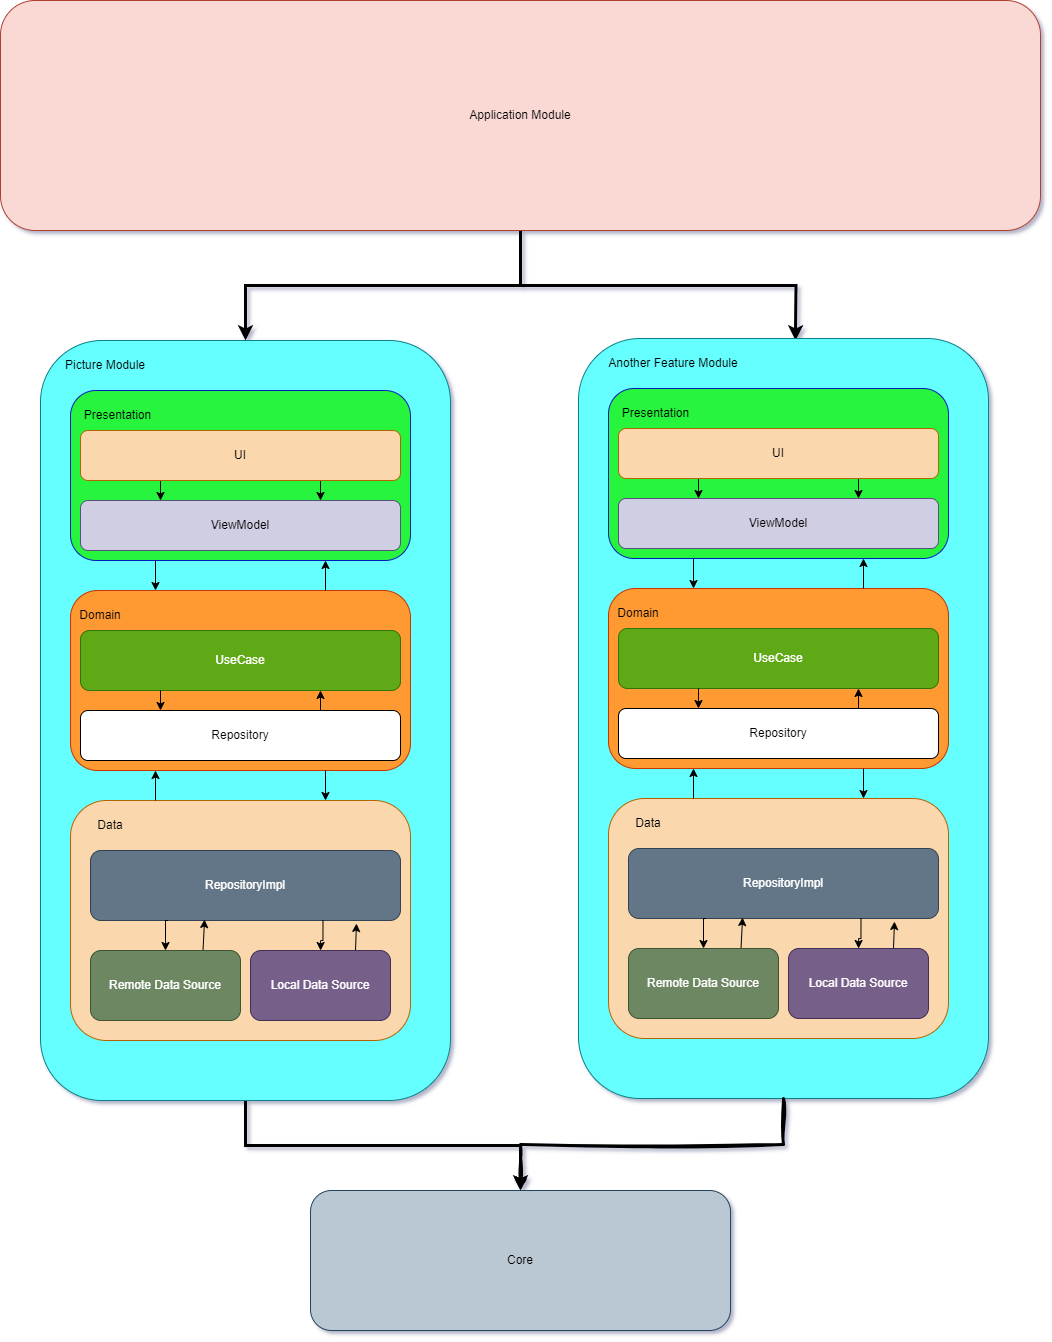

The diagram above was exported from draw.io. Its source (the exported page's mxGraphModel, read from the mxfile embedded in the PNG):
<mxGraphModel dx="1909" dy="971" grid="0" gridSize="10" guides="1" tooltips="1" connect="1" arrows="1" fold="1" page="1" pageScale="1" pageWidth="1169" pageHeight="1654" background="#FFFFFF" math="0" shadow="1">
  <root>
    <mxCell id="0" />
    <mxCell id="1" parent="0" />
    <mxCell id="hy1gMikqVrI6afN7SxnL-1" value="Core" style="rounded=1;whiteSpace=wrap;html=1;fillColor=#bac8d3;strokeColor=#23445d;" parent="1" vertex="1">
      <mxGeometry x="390" y="1450" width="420" height="140" as="geometry" />
    </mxCell>
    <mxCell id="hy1gMikqVrI6afN7SxnL-39" style="edgeStyle=orthogonalEdgeStyle;rounded=0;orthogonalLoop=1;jettySize=auto;html=1;entryX=0.5;entryY=0;entryDx=0;entryDy=0;strokeWidth=3;strokeColor=#000000;" parent="1" source="hy1gMikqVrI6afN7SxnL-38" target="hy1gMikqVrI6afN7SxnL-3" edge="1">
      <mxGeometry relative="1" as="geometry" />
    </mxCell>
    <mxCell id="hy1gMikqVrI6afN7SxnL-130" style="edgeStyle=orthogonalEdgeStyle;rounded=0;orthogonalLoop=1;jettySize=auto;html=1;entryX=0.5;entryY=0;entryDx=0;entryDy=0;strokeWidth=3;strokeColor=#000000;" parent="1" source="hy1gMikqVrI6afN7SxnL-38" edge="1">
      <mxGeometry relative="1" as="geometry">
        <mxPoint x="875" y="600" as="targetPoint" />
      </mxGeometry>
    </mxCell>
    <mxCell id="hy1gMikqVrI6afN7SxnL-38" value="Application Module" style="rounded=1;whiteSpace=wrap;html=1;fillColor=#fad9d5;strokeColor=#ae4132;" parent="1" vertex="1">
      <mxGeometry x="80" y="260" width="1040" height="230" as="geometry" />
    </mxCell>
    <mxCell id="hy1gMikqVrI6afN7SxnL-129" style="edgeStyle=orthogonalEdgeStyle;rounded=0;orthogonalLoop=1;jettySize=auto;html=1;entryX=0.5;entryY=0;entryDx=0;entryDy=0;strokeColor=#000000;strokeWidth=3;" parent="1" source="hy1gMikqVrI6afN7SxnL-3" target="hy1gMikqVrI6afN7SxnL-1" edge="1">
      <mxGeometry relative="1" as="geometry" />
    </mxCell>
    <mxCell id="jZmPFJhS_8oVHPdJ4Jov-1" value="" style="group" vertex="1" connectable="0" parent="1">
      <mxGeometry x="120" y="600" width="410" height="760" as="geometry" />
    </mxCell>
    <mxCell id="hy1gMikqVrI6afN7SxnL-3" value="" style="rounded=1;whiteSpace=wrap;html=1;fillColor=#66FFFF;strokeColor=#0e8088;movable=1;resizable=1;rotatable=1;deletable=1;editable=1;locked=0;connectable=1;" parent="jZmPFJhS_8oVHPdJ4Jov-1" vertex="1">
      <mxGeometry width="410" height="760" as="geometry" />
    </mxCell>
    <mxCell id="hy1gMikqVrI6afN7SxnL-40" value="" style="group" parent="jZmPFJhS_8oVHPdJ4Jov-1" vertex="1" connectable="0">
      <mxGeometry x="10" y="10" width="360" height="690" as="geometry" />
    </mxCell>
    <mxCell id="hy1gMikqVrI6afN7SxnL-4" value="Picture Module" style="text;html=1;strokeColor=none;fillColor=none;align=center;verticalAlign=middle;whiteSpace=wrap;rounded=0;" parent="hy1gMikqVrI6afN7SxnL-40" vertex="1">
      <mxGeometry width="110" height="30" as="geometry" />
    </mxCell>
    <mxCell id="hy1gMikqVrI6afN7SxnL-5" value="" style="rounded=1;whiteSpace=wrap;html=1;fillColor=#fad7ac;strokeColor=#b46504;" parent="hy1gMikqVrI6afN7SxnL-40" vertex="1">
      <mxGeometry x="20" y="450" width="340" height="240" as="geometry" />
    </mxCell>
    <mxCell id="hy1gMikqVrI6afN7SxnL-7" value="Data" style="text;html=1;strokeColor=none;fillColor=none;align=center;verticalAlign=middle;whiteSpace=wrap;rounded=0;" parent="hy1gMikqVrI6afN7SxnL-40" vertex="1">
      <mxGeometry x="30" y="460" width="60" height="30" as="geometry" />
    </mxCell>
    <mxCell id="hy1gMikqVrI6afN7SxnL-8" value="RepositoryImpl" style="rounded=1;whiteSpace=wrap;html=1;fillColor=#647687;fontColor=#ffffff;strokeColor=#314354;" parent="hy1gMikqVrI6afN7SxnL-40" vertex="1">
      <mxGeometry x="40" y="500" width="310" height="70" as="geometry" />
    </mxCell>
    <mxCell id="hy1gMikqVrI6afN7SxnL-19" style="edgeStyle=orthogonalEdgeStyle;rounded=0;orthogonalLoop=1;jettySize=auto;html=1;exitX=0.75;exitY=0;exitDx=0;exitDy=0;entryX=0.368;entryY=0.986;entryDx=0;entryDy=0;entryPerimeter=0;" parent="hy1gMikqVrI6afN7SxnL-40" source="hy1gMikqVrI6afN7SxnL-9" target="hy1gMikqVrI6afN7SxnL-8" edge="1">
      <mxGeometry relative="1" as="geometry" />
    </mxCell>
    <mxCell id="hy1gMikqVrI6afN7SxnL-9" value="Remote Data Source" style="rounded=1;whiteSpace=wrap;html=1;fillColor=#6d8764;fontColor=#ffffff;strokeColor=#3A5431;" parent="hy1gMikqVrI6afN7SxnL-40" vertex="1">
      <mxGeometry x="40" y="600" width="150" height="70" as="geometry" />
    </mxCell>
    <mxCell id="hy1gMikqVrI6afN7SxnL-18" style="edgeStyle=orthogonalEdgeStyle;rounded=0;orthogonalLoop=1;jettySize=auto;html=1;exitX=0.25;exitY=1;exitDx=0;exitDy=0;entryX=0.5;entryY=0;entryDx=0;entryDy=0;" parent="hy1gMikqVrI6afN7SxnL-40" source="hy1gMikqVrI6afN7SxnL-8" target="hy1gMikqVrI6afN7SxnL-9" edge="1">
      <mxGeometry relative="1" as="geometry" />
    </mxCell>
    <mxCell id="hy1gMikqVrI6afN7SxnL-22" style="edgeStyle=orthogonalEdgeStyle;rounded=0;orthogonalLoop=1;jettySize=auto;html=1;exitX=0.75;exitY=0;exitDx=0;exitDy=0;entryX=0.858;entryY=1.043;entryDx=0;entryDy=0;entryPerimeter=0;" parent="hy1gMikqVrI6afN7SxnL-40" source="hy1gMikqVrI6afN7SxnL-10" target="hy1gMikqVrI6afN7SxnL-8" edge="1">
      <mxGeometry relative="1" as="geometry" />
    </mxCell>
    <mxCell id="hy1gMikqVrI6afN7SxnL-10" value="Local Data Source" style="rounded=1;whiteSpace=wrap;html=1;fillColor=#76608a;fontColor=#ffffff;strokeColor=#432D57;" parent="hy1gMikqVrI6afN7SxnL-40" vertex="1">
      <mxGeometry x="200" y="600" width="140" height="70" as="geometry" />
    </mxCell>
    <mxCell id="hy1gMikqVrI6afN7SxnL-23" style="edgeStyle=orthogonalEdgeStyle;rounded=0;orthogonalLoop=1;jettySize=auto;html=1;exitX=0.75;exitY=1;exitDx=0;exitDy=0;" parent="hy1gMikqVrI6afN7SxnL-40" source="hy1gMikqVrI6afN7SxnL-8" target="hy1gMikqVrI6afN7SxnL-10" edge="1">
      <mxGeometry relative="1" as="geometry">
        <Array as="points">
          <mxPoint x="273" y="590" />
          <mxPoint x="270" y="590" />
        </Array>
      </mxGeometry>
    </mxCell>
    <mxCell id="hy1gMikqVrI6afN7SxnL-11" value="" style="rounded=1;whiteSpace=wrap;html=1;fillColor=#FF9933;strokeColor=#C73500;fontColor=#000000;" parent="hy1gMikqVrI6afN7SxnL-40" vertex="1">
      <mxGeometry x="20" y="240" width="340" height="180" as="geometry" />
    </mxCell>
    <mxCell id="hy1gMikqVrI6afN7SxnL-17" style="edgeStyle=orthogonalEdgeStyle;rounded=0;orthogonalLoop=1;jettySize=auto;html=1;exitX=0.25;exitY=0;exitDx=0;exitDy=0;entryX=0.25;entryY=1;entryDx=0;entryDy=0;" parent="hy1gMikqVrI6afN7SxnL-40" source="hy1gMikqVrI6afN7SxnL-5" target="hy1gMikqVrI6afN7SxnL-11" edge="1">
      <mxGeometry relative="1" as="geometry" />
    </mxCell>
    <mxCell id="hy1gMikqVrI6afN7SxnL-12" value="Domain" style="text;html=1;strokeColor=none;fillColor=none;align=center;verticalAlign=middle;whiteSpace=wrap;rounded=0;" parent="hy1gMikqVrI6afN7SxnL-40" vertex="1">
      <mxGeometry x="20" y="250" width="60" height="30" as="geometry" />
    </mxCell>
    <mxCell id="hy1gMikqVrI6afN7SxnL-13" value="UseCase" style="rounded=1;whiteSpace=wrap;html=1;fillColor=#60a917;fontColor=#ffffff;strokeColor=#2D7600;" parent="hy1gMikqVrI6afN7SxnL-40" vertex="1">
      <mxGeometry x="30" y="280" width="320" height="60" as="geometry" />
    </mxCell>
    <mxCell id="hy1gMikqVrI6afN7SxnL-27" style="edgeStyle=orthogonalEdgeStyle;rounded=0;orthogonalLoop=1;jettySize=auto;html=1;exitX=0.75;exitY=0;exitDx=0;exitDy=0;entryX=0.75;entryY=1;entryDx=0;entryDy=0;" parent="hy1gMikqVrI6afN7SxnL-40" source="hy1gMikqVrI6afN7SxnL-14" target="hy1gMikqVrI6afN7SxnL-13" edge="1">
      <mxGeometry relative="1" as="geometry" />
    </mxCell>
    <mxCell id="hy1gMikqVrI6afN7SxnL-14" value="Repository" style="rounded=1;whiteSpace=wrap;html=1;" parent="hy1gMikqVrI6afN7SxnL-40" vertex="1">
      <mxGeometry x="30" y="360" width="320" height="50" as="geometry" />
    </mxCell>
    <mxCell id="hy1gMikqVrI6afN7SxnL-26" style="edgeStyle=orthogonalEdgeStyle;rounded=0;orthogonalLoop=1;jettySize=auto;html=1;exitX=0.25;exitY=1;exitDx=0;exitDy=0;entryX=0.25;entryY=0;entryDx=0;entryDy=0;" parent="hy1gMikqVrI6afN7SxnL-40" source="hy1gMikqVrI6afN7SxnL-13" target="hy1gMikqVrI6afN7SxnL-14" edge="1">
      <mxGeometry relative="1" as="geometry" />
    </mxCell>
    <mxCell id="hy1gMikqVrI6afN7SxnL-15" value="" style="endArrow=classic;html=1;rounded=0;entryX=0.75;entryY=0;entryDx=0;entryDy=0;exitX=0.75;exitY=1;exitDx=0;exitDy=0;" parent="hy1gMikqVrI6afN7SxnL-40" source="hy1gMikqVrI6afN7SxnL-11" target="hy1gMikqVrI6afN7SxnL-5" edge="1">
      <mxGeometry width="50" height="50" relative="1" as="geometry">
        <mxPoint x="235" y="420" as="sourcePoint" />
        <mxPoint x="295" y="480" as="targetPoint" />
      </mxGeometry>
    </mxCell>
    <mxCell id="hy1gMikqVrI6afN7SxnL-35" style="edgeStyle=orthogonalEdgeStyle;rounded=0;orthogonalLoop=1;jettySize=auto;html=1;exitX=0.25;exitY=1;exitDx=0;exitDy=0;entryX=0.25;entryY=0;entryDx=0;entryDy=0;" parent="hy1gMikqVrI6afN7SxnL-40" source="hy1gMikqVrI6afN7SxnL-28" target="hy1gMikqVrI6afN7SxnL-11" edge="1">
      <mxGeometry relative="1" as="geometry" />
    </mxCell>
    <mxCell id="hy1gMikqVrI6afN7SxnL-28" value="" style="rounded=1;whiteSpace=wrap;html=1;fillColor=#25f43d;strokeColor=#001DBC;fontColor=#ffffff;" parent="hy1gMikqVrI6afN7SxnL-40" vertex="1">
      <mxGeometry x="20" y="40" width="340" height="170" as="geometry" />
    </mxCell>
    <mxCell id="hy1gMikqVrI6afN7SxnL-36" style="edgeStyle=orthogonalEdgeStyle;rounded=0;orthogonalLoop=1;jettySize=auto;html=1;exitX=0.75;exitY=0;exitDx=0;exitDy=0;entryX=0.75;entryY=1;entryDx=0;entryDy=0;" parent="hy1gMikqVrI6afN7SxnL-40" source="hy1gMikqVrI6afN7SxnL-11" target="hy1gMikqVrI6afN7SxnL-28" edge="1">
      <mxGeometry relative="1" as="geometry" />
    </mxCell>
    <mxCell id="hy1gMikqVrI6afN7SxnL-29" value="Presentation" style="text;html=1;strokeColor=none;fillColor=none;align=center;verticalAlign=middle;whiteSpace=wrap;rounded=0;" parent="hy1gMikqVrI6afN7SxnL-40" vertex="1">
      <mxGeometry x="25" y="50" width="85" height="30" as="geometry" />
    </mxCell>
    <mxCell id="hy1gMikqVrI6afN7SxnL-30" value="ViewModel" style="rounded=1;whiteSpace=wrap;html=1;fillColor=#d0cee2;strokeColor=#56517e;" parent="hy1gMikqVrI6afN7SxnL-40" vertex="1">
      <mxGeometry x="30" y="150" width="320" height="50" as="geometry" />
    </mxCell>
    <mxCell id="hy1gMikqVrI6afN7SxnL-33" style="edgeStyle=orthogonalEdgeStyle;rounded=0;orthogonalLoop=1;jettySize=auto;html=1;exitX=0.75;exitY=1;exitDx=0;exitDy=0;entryX=0.75;entryY=0;entryDx=0;entryDy=0;" parent="hy1gMikqVrI6afN7SxnL-40" source="hy1gMikqVrI6afN7SxnL-31" target="hy1gMikqVrI6afN7SxnL-30" edge="1">
      <mxGeometry relative="1" as="geometry" />
    </mxCell>
    <mxCell id="hy1gMikqVrI6afN7SxnL-34" style="edgeStyle=orthogonalEdgeStyle;rounded=0;orthogonalLoop=1;jettySize=auto;html=1;exitX=0.25;exitY=1;exitDx=0;exitDy=0;entryX=0.25;entryY=0;entryDx=0;entryDy=0;" parent="hy1gMikqVrI6afN7SxnL-40" source="hy1gMikqVrI6afN7SxnL-31" target="hy1gMikqVrI6afN7SxnL-30" edge="1">
      <mxGeometry relative="1" as="geometry" />
    </mxCell>
    <mxCell id="hy1gMikqVrI6afN7SxnL-31" value="UI" style="rounded=1;whiteSpace=wrap;html=1;fillColor=#fad7ac;strokeColor=#b46504;" parent="hy1gMikqVrI6afN7SxnL-40" vertex="1">
      <mxGeometry x="30" y="80" width="320" height="50" as="geometry" />
    </mxCell>
    <mxCell id="jZmPFJhS_8oVHPdJ4Jov-2" value="" style="group" vertex="1" connectable="0" parent="1">
      <mxGeometry x="658" y="598" width="410" height="760" as="geometry" />
    </mxCell>
    <mxCell id="jZmPFJhS_8oVHPdJ4Jov-3" value="" style="rounded=1;whiteSpace=wrap;html=1;fillColor=#66FFFF;strokeColor=#0e8088;movable=1;resizable=1;rotatable=1;deletable=1;editable=1;locked=0;connectable=1;" vertex="1" parent="jZmPFJhS_8oVHPdJ4Jov-2">
      <mxGeometry width="410" height="760" as="geometry" />
    </mxCell>
    <mxCell id="jZmPFJhS_8oVHPdJ4Jov-4" value="" style="group" vertex="1" connectable="0" parent="jZmPFJhS_8oVHPdJ4Jov-2">
      <mxGeometry x="10" y="10" width="360" height="690" as="geometry" />
    </mxCell>
    <mxCell id="jZmPFJhS_8oVHPdJ4Jov-5" value="Another Feature Module" style="text;html=1;strokeColor=none;fillColor=none;align=center;verticalAlign=middle;whiteSpace=wrap;rounded=0;" vertex="1" parent="jZmPFJhS_8oVHPdJ4Jov-4">
      <mxGeometry width="170" height="30" as="geometry" />
    </mxCell>
    <mxCell id="jZmPFJhS_8oVHPdJ4Jov-6" value="" style="rounded=1;whiteSpace=wrap;html=1;fillColor=#fad7ac;strokeColor=#b46504;" vertex="1" parent="jZmPFJhS_8oVHPdJ4Jov-4">
      <mxGeometry x="20" y="450" width="340" height="240" as="geometry" />
    </mxCell>
    <mxCell id="jZmPFJhS_8oVHPdJ4Jov-7" value="Data" style="text;html=1;strokeColor=none;fillColor=none;align=center;verticalAlign=middle;whiteSpace=wrap;rounded=0;" vertex="1" parent="jZmPFJhS_8oVHPdJ4Jov-4">
      <mxGeometry x="30" y="460" width="60" height="30" as="geometry" />
    </mxCell>
    <mxCell id="jZmPFJhS_8oVHPdJ4Jov-8" value="RepositoryImpl" style="rounded=1;whiteSpace=wrap;html=1;fillColor=#647687;fontColor=#ffffff;strokeColor=#314354;" vertex="1" parent="jZmPFJhS_8oVHPdJ4Jov-4">
      <mxGeometry x="40" y="500" width="310" height="70" as="geometry" />
    </mxCell>
    <mxCell id="jZmPFJhS_8oVHPdJ4Jov-9" style="edgeStyle=orthogonalEdgeStyle;rounded=0;orthogonalLoop=1;jettySize=auto;html=1;exitX=0.75;exitY=0;exitDx=0;exitDy=0;entryX=0.368;entryY=0.986;entryDx=0;entryDy=0;entryPerimeter=0;" edge="1" parent="jZmPFJhS_8oVHPdJ4Jov-4" source="jZmPFJhS_8oVHPdJ4Jov-10" target="jZmPFJhS_8oVHPdJ4Jov-8">
      <mxGeometry relative="1" as="geometry" />
    </mxCell>
    <mxCell id="jZmPFJhS_8oVHPdJ4Jov-10" value="Remote Data Source" style="rounded=1;whiteSpace=wrap;html=1;fillColor=#6d8764;fontColor=#ffffff;strokeColor=#3A5431;" vertex="1" parent="jZmPFJhS_8oVHPdJ4Jov-4">
      <mxGeometry x="40" y="600" width="150" height="70" as="geometry" />
    </mxCell>
    <mxCell id="jZmPFJhS_8oVHPdJ4Jov-11" style="edgeStyle=orthogonalEdgeStyle;rounded=0;orthogonalLoop=1;jettySize=auto;html=1;exitX=0.25;exitY=1;exitDx=0;exitDy=0;entryX=0.5;entryY=0;entryDx=0;entryDy=0;" edge="1" parent="jZmPFJhS_8oVHPdJ4Jov-4" source="jZmPFJhS_8oVHPdJ4Jov-8" target="jZmPFJhS_8oVHPdJ4Jov-10">
      <mxGeometry relative="1" as="geometry" />
    </mxCell>
    <mxCell id="jZmPFJhS_8oVHPdJ4Jov-12" style="edgeStyle=orthogonalEdgeStyle;rounded=0;orthogonalLoop=1;jettySize=auto;html=1;exitX=0.75;exitY=0;exitDx=0;exitDy=0;entryX=0.858;entryY=1.043;entryDx=0;entryDy=0;entryPerimeter=0;" edge="1" parent="jZmPFJhS_8oVHPdJ4Jov-4" source="jZmPFJhS_8oVHPdJ4Jov-13" target="jZmPFJhS_8oVHPdJ4Jov-8">
      <mxGeometry relative="1" as="geometry" />
    </mxCell>
    <mxCell id="jZmPFJhS_8oVHPdJ4Jov-13" value="Local Data Source" style="rounded=1;whiteSpace=wrap;html=1;fillColor=#76608a;fontColor=#ffffff;strokeColor=#432D57;" vertex="1" parent="jZmPFJhS_8oVHPdJ4Jov-4">
      <mxGeometry x="200" y="600" width="140" height="70" as="geometry" />
    </mxCell>
    <mxCell id="jZmPFJhS_8oVHPdJ4Jov-14" style="edgeStyle=orthogonalEdgeStyle;rounded=0;orthogonalLoop=1;jettySize=auto;html=1;exitX=0.75;exitY=1;exitDx=0;exitDy=0;" edge="1" parent="jZmPFJhS_8oVHPdJ4Jov-4" source="jZmPFJhS_8oVHPdJ4Jov-8" target="jZmPFJhS_8oVHPdJ4Jov-13">
      <mxGeometry relative="1" as="geometry">
        <Array as="points">
          <mxPoint x="273" y="590" />
          <mxPoint x="270" y="590" />
        </Array>
      </mxGeometry>
    </mxCell>
    <mxCell id="jZmPFJhS_8oVHPdJ4Jov-15" value="" style="rounded=1;whiteSpace=wrap;html=1;fillColor=#FF9933;strokeColor=#C73500;fontColor=#000000;" vertex="1" parent="jZmPFJhS_8oVHPdJ4Jov-4">
      <mxGeometry x="20" y="240" width="340" height="180" as="geometry" />
    </mxCell>
    <mxCell id="jZmPFJhS_8oVHPdJ4Jov-16" style="edgeStyle=orthogonalEdgeStyle;rounded=0;orthogonalLoop=1;jettySize=auto;html=1;exitX=0.25;exitY=0;exitDx=0;exitDy=0;entryX=0.25;entryY=1;entryDx=0;entryDy=0;" edge="1" parent="jZmPFJhS_8oVHPdJ4Jov-4" source="jZmPFJhS_8oVHPdJ4Jov-6" target="jZmPFJhS_8oVHPdJ4Jov-15">
      <mxGeometry relative="1" as="geometry" />
    </mxCell>
    <mxCell id="jZmPFJhS_8oVHPdJ4Jov-17" value="Domain" style="text;html=1;strokeColor=none;fillColor=none;align=center;verticalAlign=middle;whiteSpace=wrap;rounded=0;" vertex="1" parent="jZmPFJhS_8oVHPdJ4Jov-4">
      <mxGeometry x="20" y="250" width="60" height="30" as="geometry" />
    </mxCell>
    <mxCell id="jZmPFJhS_8oVHPdJ4Jov-18" value="UseCase" style="rounded=1;whiteSpace=wrap;html=1;fillColor=#60a917;fontColor=#ffffff;strokeColor=#2D7600;" vertex="1" parent="jZmPFJhS_8oVHPdJ4Jov-4">
      <mxGeometry x="30" y="280" width="320" height="60" as="geometry" />
    </mxCell>
    <mxCell id="jZmPFJhS_8oVHPdJ4Jov-19" style="edgeStyle=orthogonalEdgeStyle;rounded=0;orthogonalLoop=1;jettySize=auto;html=1;exitX=0.75;exitY=0;exitDx=0;exitDy=0;entryX=0.75;entryY=1;entryDx=0;entryDy=0;" edge="1" parent="jZmPFJhS_8oVHPdJ4Jov-4" source="jZmPFJhS_8oVHPdJ4Jov-20" target="jZmPFJhS_8oVHPdJ4Jov-18">
      <mxGeometry relative="1" as="geometry" />
    </mxCell>
    <mxCell id="jZmPFJhS_8oVHPdJ4Jov-20" value="Repository" style="rounded=1;whiteSpace=wrap;html=1;" vertex="1" parent="jZmPFJhS_8oVHPdJ4Jov-4">
      <mxGeometry x="30" y="360" width="320" height="50" as="geometry" />
    </mxCell>
    <mxCell id="jZmPFJhS_8oVHPdJ4Jov-21" style="edgeStyle=orthogonalEdgeStyle;rounded=0;orthogonalLoop=1;jettySize=auto;html=1;exitX=0.25;exitY=1;exitDx=0;exitDy=0;entryX=0.25;entryY=0;entryDx=0;entryDy=0;" edge="1" parent="jZmPFJhS_8oVHPdJ4Jov-4" source="jZmPFJhS_8oVHPdJ4Jov-18" target="jZmPFJhS_8oVHPdJ4Jov-20">
      <mxGeometry relative="1" as="geometry" />
    </mxCell>
    <mxCell id="jZmPFJhS_8oVHPdJ4Jov-22" value="" style="endArrow=classic;html=1;rounded=0;entryX=0.75;entryY=0;entryDx=0;entryDy=0;exitX=0.75;exitY=1;exitDx=0;exitDy=0;" edge="1" parent="jZmPFJhS_8oVHPdJ4Jov-4" source="jZmPFJhS_8oVHPdJ4Jov-15" target="jZmPFJhS_8oVHPdJ4Jov-6">
      <mxGeometry width="50" height="50" relative="1" as="geometry">
        <mxPoint x="235" y="420" as="sourcePoint" />
        <mxPoint x="295" y="480" as="targetPoint" />
      </mxGeometry>
    </mxCell>
    <mxCell id="jZmPFJhS_8oVHPdJ4Jov-23" style="edgeStyle=orthogonalEdgeStyle;rounded=0;orthogonalLoop=1;jettySize=auto;html=1;exitX=0.25;exitY=1;exitDx=0;exitDy=0;entryX=0.25;entryY=0;entryDx=0;entryDy=0;" edge="1" parent="jZmPFJhS_8oVHPdJ4Jov-4" source="jZmPFJhS_8oVHPdJ4Jov-24" target="jZmPFJhS_8oVHPdJ4Jov-15">
      <mxGeometry relative="1" as="geometry" />
    </mxCell>
    <mxCell id="jZmPFJhS_8oVHPdJ4Jov-24" value="" style="rounded=1;whiteSpace=wrap;html=1;fillColor=#25f43d;strokeColor=#001DBC;fontColor=#ffffff;" vertex="1" parent="jZmPFJhS_8oVHPdJ4Jov-4">
      <mxGeometry x="20" y="40" width="340" height="170" as="geometry" />
    </mxCell>
    <mxCell id="jZmPFJhS_8oVHPdJ4Jov-25" style="edgeStyle=orthogonalEdgeStyle;rounded=0;orthogonalLoop=1;jettySize=auto;html=1;exitX=0.75;exitY=0;exitDx=0;exitDy=0;entryX=0.75;entryY=1;entryDx=0;entryDy=0;" edge="1" parent="jZmPFJhS_8oVHPdJ4Jov-4" source="jZmPFJhS_8oVHPdJ4Jov-15" target="jZmPFJhS_8oVHPdJ4Jov-24">
      <mxGeometry relative="1" as="geometry" />
    </mxCell>
    <mxCell id="jZmPFJhS_8oVHPdJ4Jov-26" value="Presentation" style="text;html=1;strokeColor=none;fillColor=none;align=center;verticalAlign=middle;whiteSpace=wrap;rounded=0;" vertex="1" parent="jZmPFJhS_8oVHPdJ4Jov-4">
      <mxGeometry x="25" y="50" width="85" height="30" as="geometry" />
    </mxCell>
    <mxCell id="jZmPFJhS_8oVHPdJ4Jov-27" value="ViewModel" style="rounded=1;whiteSpace=wrap;html=1;fillColor=#d0cee2;strokeColor=#56517e;" vertex="1" parent="jZmPFJhS_8oVHPdJ4Jov-4">
      <mxGeometry x="30" y="150" width="320" height="50" as="geometry" />
    </mxCell>
    <mxCell id="jZmPFJhS_8oVHPdJ4Jov-28" style="edgeStyle=orthogonalEdgeStyle;rounded=0;orthogonalLoop=1;jettySize=auto;html=1;exitX=0.75;exitY=1;exitDx=0;exitDy=0;entryX=0.75;entryY=0;entryDx=0;entryDy=0;" edge="1" parent="jZmPFJhS_8oVHPdJ4Jov-4" source="jZmPFJhS_8oVHPdJ4Jov-30" target="jZmPFJhS_8oVHPdJ4Jov-27">
      <mxGeometry relative="1" as="geometry" />
    </mxCell>
    <mxCell id="jZmPFJhS_8oVHPdJ4Jov-29" style="edgeStyle=orthogonalEdgeStyle;rounded=0;orthogonalLoop=1;jettySize=auto;html=1;exitX=0.25;exitY=1;exitDx=0;exitDy=0;entryX=0.25;entryY=0;entryDx=0;entryDy=0;" edge="1" parent="jZmPFJhS_8oVHPdJ4Jov-4" source="jZmPFJhS_8oVHPdJ4Jov-30" target="jZmPFJhS_8oVHPdJ4Jov-27">
      <mxGeometry relative="1" as="geometry" />
    </mxCell>
    <mxCell id="jZmPFJhS_8oVHPdJ4Jov-30" value="UI" style="rounded=1;whiteSpace=wrap;html=1;fillColor=#fad7ac;strokeColor=#b46504;" vertex="1" parent="jZmPFJhS_8oVHPdJ4Jov-4">
      <mxGeometry x="30" y="80" width="320" height="50" as="geometry" />
    </mxCell>
    <mxCell id="jZmPFJhS_8oVHPdJ4Jov-31" style="edgeStyle=orthogonalEdgeStyle;rounded=0;sketch=1;hachureGap=4;jiggle=2;curveFitting=1;orthogonalLoop=1;jettySize=auto;html=1;fontFamily=Architects Daughter;fontSource=https%3A%2F%2Ffonts.googleapis.com%2Fcss%3Ffamily%3DArchitects%2BDaughter;fontSize=16;strokeWidth=3;" edge="1" parent="1" source="jZmPFJhS_8oVHPdJ4Jov-3" target="hy1gMikqVrI6afN7SxnL-1">
      <mxGeometry relative="1" as="geometry" />
    </mxCell>
  </root>
</mxGraphModel>